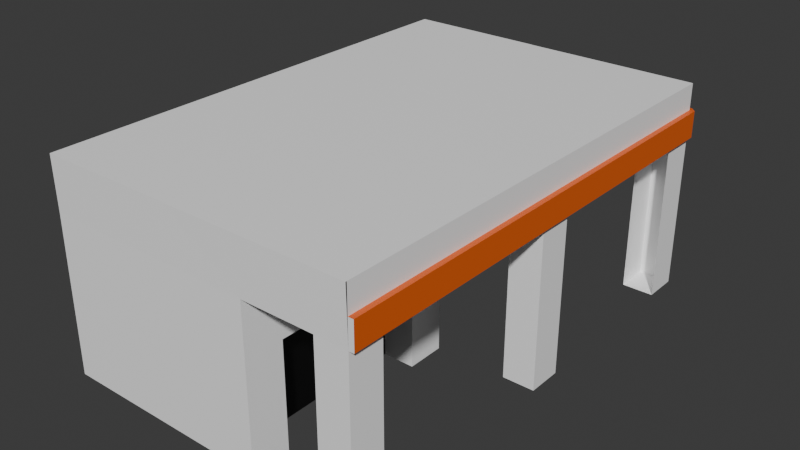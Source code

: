 # Source: Edificio-1.blend  (saved by Blender 4.5.87; exported with 4.5.12 LTS)
import bpy
from mathutils import Matrix  # noqa: F401  (used for matrix-valued properties, if any)

bpy.ops.wm.read_factory_settings(use_empty=True)
scene = bpy.context.scene
scene.name = 'Scene'

# ---- collections
col_collection = bpy.data.collections.new('Collection'); scene.collection.children.link(col_collection)

# ---- materials (node trees are filled in below, after node groups)
mat_base = bpy.data.materials.new('BASE')
mat_cartel = bpy.data.materials.new('Cartel')
mat_puerta = bpy.data.materials.new('Puerta')

# ---- material node trees
mat_base.use_nodes = True; mat_base.node_tree.nodes.clear()
_N = mat_base.node_tree.nodes; _L = mat_base.node_tree.links
n0 = _N.new('ShaderNodeBsdfPrincipled'); n0.name = 'Principled BSDF'; n0.location = (-200, 100)
n0.inputs[0].default_value = (1.0, 1.0, 1.0, 1.0)
n1 = _N.new('ShaderNodeOutputMaterial'); n1.name = 'Material Output'; n1.location = (200, 100)
_L.new(n0.outputs[0], n1.inputs[0])
n1.is_active_output = True
mat_cartel.use_nodes = True; mat_cartel.node_tree.nodes.clear()
_N = mat_cartel.node_tree.nodes; _L = mat_cartel.node_tree.links
n0 = _N.new('ShaderNodeBsdfPrincipled'); n0.name = 'Principled BSDF'; n0.location = (-200, 100)
n0.inputs[0].default_value = (0.8, 0.1243, 0.0112, 1.0)
n1 = _N.new('ShaderNodeOutputMaterial'); n1.name = 'Material Output'; n1.location = (200, 100)
_L.new(n0.outputs[0], n1.inputs[0])
n1.is_active_output = True
mat_puerta.use_nodes = True; mat_puerta.node_tree.nodes.clear()
_N = mat_puerta.node_tree.nodes; _L = mat_puerta.node_tree.links
n0 = _N.new('ShaderNodeBsdfPrincipled'); n0.name = 'Principled BSDF'; n0.location = (-200, 100)
n0.inputs[0].default_value = (0.0, 0.0, 0.0, 1.0)
n1 = _N.new('ShaderNodeOutputMaterial'); n1.name = 'Material Output'; n1.location = (200, 100)
_L.new(n0.outputs[0], n1.inputs[0])
n1.is_active_output = True

# ---- world
world_world = bpy.data.worlds.new('World'); scene.world = world_world
world_world.use_nodes = True; world_world.node_tree.nodes.clear()
_N = world_world.node_tree.nodes; _L = world_world.node_tree.links
n0 = _N.new('ShaderNodeOutputWorld'); n0.name = 'World Output'; n0.location = (200, 100)
n1 = _N.new('ShaderNodeBackground'); n1.name = 'Background'; n1.location = (-200, 100)
n1.inputs[0].default_value = (0.05088, 0.05088, 0.05088, 1.0)
_L.new(n1.outputs[0], n0.inputs[0])
n0.is_active_output = True
world_world.color = (0.05088, 0.05088, 0.05088)
world_world.sun_shadow_jitter_overblur = 0.0

# ---- meshes
me_plane = bpy.data.meshes.new('Plane')
me_plane.from_pydata([(-1.0, -1.0, 0.0), (1.0, -1.0, 0.0), (-1.0, 1.0, 0.0), (1.0, 1.0, 0.0), (0.8, -1.0, 0.0), (0.8, 1.0, 0.0), (-1.0, 0.8538, 0.0), (1.0, 0.8538, 0.0), (0.8, 0.8538, 0.0), (-0.7368, 0.8538, 0.0), (0.35, -1.0, 0.0), (-0.7368, 1.0, 0.0), (-1.0, 0.3903, 0.0), (-0.1225, 1.0, 0.0), (-0.1225, 0.8538, 0.0), (-0.1225, 0.3903, 0.0), (1.0, -0.02678, 0.0), (0.8, -0.02678, 0.0), (0.35, -0.02678, 0.0), (-0.1225, -0.02678, 0.0), (1.0, -0.854, 0.0), (0.8, -0.854, 0.0), (1.0, 0.1192, 0.0), (0.8, 0.1192, 0.0), (0.1138, 1.0, 0.0), (0.1138, 0.8538, 0.0), (1.0, -1.0, 1.0), (-1.0, 1.0, 1.0), (1.0, 1.0, 1.0), (0.8, -1.0, 1.0), (0.8, 1.0, 1.0), (-1.0, 0.8538, 1.0), (1.0, 0.8538, 1.0), (-0.7368, 0.8538, 1.0), (-0.7368, 1.0, 1.0), (-0.1225, 1.0, 1.0), (-0.1225, 0.8538, 1.0), (1.0, -0.02678, 1.0), (0.8, -0.02678, 1.0), (1.0, -0.854, 1.0), (0.8, -0.854, 1.0), (1.0, 0.1192, 1.0), (0.8, 0.1192, 1.0), (0.1138, 1.0, 1.0), (0.1138, 0.8538, 1.0), (0.8, 1.0, 1.0), (0.8, 0.8538, 1.0), (-1.0, -1.0, 1.0), (0.35, -1.0, 1.0), (-1.0, 0.3903, 1.0), (-0.1225, 0.3903, 1.0), (1.0, -1.0, 1.0), (0.35, -0.02678, 1.0), (-0.1225, -0.02678, 1.0), (1.0, 0.9954, 1.0), (-0.1225, 0.9954, 1.0), (-1.0, 0.997, 1.0), (-0.1225, 0.997, 1.0), (1.033, -1.0, 1.0), (1.033, 0.9954, 1.0), (1.0, 1.018, 1.0), (-0.1225, 1.018, 1.0), (-1.0, 1.019, 1.0), (-0.1225, 1.019, 1.0), (1.033, -1.0, 1.167), (1.033, 0.9954, 1.167), (1.0, 1.018, 1.167), (-0.1225, 1.018, 1.167), (-1.0, 1.019, 1.167), (-0.1225, 1.019, 1.167), (1.033, -1.0, 1.167), (1.033, 0.9954, 1.167), (1.0, 1.018, 1.167), (-0.1225, 1.018, 1.167), (-1.0, 1.019, 1.167), (-0.1225, 1.019, 1.167), (1.0, 0.9954, 1.167), (-0.1225, 0.9954, 1.167), (-1.0, 0.997, 1.167), (-0.1225, 0.997, 1.167), (1.0, -1.0, 1.167), (1.0, 0.9954, 1.167), (1.0, 0.9954, 1.167), (-0.1225, 0.9954, 1.167), (1.0, -1.0, 1.167), (1.0, 0.9954, 1.167), (-1.0, 0.997, 1.333), (-0.1225, 0.997, 1.333), (1.0, 0.9954, 1.333), (-0.1225, 0.9954, 1.333), (1.0, -1.0, 1.333), (1.0, 0.9954, 1.333), (-1.0, -1.003, 1.333), (-0.1225, -1.003, 1.333), (1.0, -1.005, 1.333), (-0.1225, -1.005, 1.333), (0.35, -0.8378, 0.0), (0.15, -0.189, 4.47e-09), (0.35, -0.189, 0.0), (0.35, -0.8378, 1.0), (0.35, -0.189, 1.0), (-0.5612, 0.997, 1.0), (-0.3419, 0.997, 1.0), (-0.7806, 0.997, 1.0), (-0.3419, 1.019, 1.0), (-0.5612, 1.019, 1.0), (0.35, -0.189, 0.6667), (0.15, -0.8378, 0.6667), (0.15, -0.8378, 4.47e-09), (0.35, -0.8378, 0.6667), (-0.7806, 1.019, 1.0), (-0.3419, 1.019, 1.167), (-0.5612, 1.019, 1.167), (-0.7806, 1.019, 1.167), (-0.3419, 1.019, 1.167), (-0.5612, 1.019, 1.167), (-0.7806, 1.019, 1.167), (0.15, -0.189, 0.6667)], [], [(8, 7, 3, 5), (14, 25, 24, 13), (6, 9, 11, 2), (4, 1, 20, 21), (17, 16, 22, 23), (14, 36, 35, 13), (1, 26, 29, 4), (11, 34, 33, 9), (21, 40, 39, 20), (3, 28, 32, 7), (22, 41, 37, 16), (2, 27, 34, 11), (16, 37, 38, 17), (13, 35, 43, 24), (5, 30, 28, 3), (23, 42, 41, 22), (24, 43, 44, 25), (6, 31, 27, 2), (20, 39, 26, 1), (8, 46, 45, 5), (51, 48, 99, 100, 52, 53, 55, 54), (15, 50, 53, 19), (54, 59, 58, 51), (102, 104, 63, 57), (55, 61, 60, 54), (54, 60, 59), (61, 67, 66, 60), (59, 65, 64, 58), (60, 66, 65, 59), (111, 69, 75, 114), (65, 64, 70, 71), (66, 65, 71, 72), (67, 66, 72, 73), (73, 77, 76, 72), (71, 81, 80, 70), (71, 72, 76, 81), (81, 80, 84, 85), (77, 76, 82, 83), (85, 91, 90, 84), (83, 89, 88, 82), (62, 74, 78, 56), (51, 58, 70, 80), (89, 95, 94, 88), (51, 94, 95, 48), (93, 92, 47, 48, 95), (47, 0, 10, 48), (106, 109, 107, 117), (109, 96, 108, 107), (97, 117, 107, 108), (109, 99, 48, 10, 96), (19, 53, 52, 18), (49, 50, 15, 12), (98, 106, 117, 97), (18, 52, 100, 106, 98), (106, 100, 99, 109), (92, 93, 87, 86), (86, 87, 79, 78), (78, 79, 75, 114, 115, 116, 74), (68, 113, 116, 74), (113, 112, 115, 116), (112, 111, 114, 115), (113, 112, 111, 69, 63, 104, 105, 110, 62, 68), (56, 62, 110, 103), (103, 110, 105, 101), (101, 105, 104, 102), (103, 101, 102, 57, 50, 49, 56)])
me_plane.polygons.foreach_set('material_index', [0, 0, 0, 0, 0, 0, 0, 0, 0, 0, 0, 0, 0, 0, 0, 0, 0, 0, 0, 0, 0, 0, 1, 0, 0, 0, 1, 1, 1, 0, 0, 0, 0, 1, 1, 1, 0, 0, 0, 0, 1, 0, 0, 0, 0, 0, 0, 0, 2, 0, 0, 0, 0, 0, 0, 0, 0, 1, 0, 0, 0, 1, 0, 0, 0, 0])
_uv = me_plane.uv_layers.new(name='UVMap')
_uv.uv.foreach_set('vector', [0.9, 0.9269, 1.0, 0.9269, 1.0, 1.0, 0.9, 1.0, 0.4387, 0.9269, 0.5569, 0.9269, 0.5569, 1.0, 0.4387, 1.0, 0.0, 0.9269, 0.1316, 0.9269, 0.1316, 1.0, 0.0, 1.0, 0.9, 0.0, 1.0, 0.0, 1.0, 0.07299, 0.9, 0.07299, 0.9, 0.4866, 1.0, 0.4866, 1.0, 0.5596, 0.9, 0.5596, 0.4387, 0.9269, 0.4387, 0.9269, 0.4387, 1.0, 0.4387, 1.0, 1.0, 0.0, 1.0, 0.0, 0.9, 0.0, 0.9, 0.0, 0.1316, 1.0, 0.1316, 1.0, 0.1316, 0.9269, 0.1316, 0.9269, 0.9, 0.07299, 0.9, 0.07299, 1.0, 0.07299, 1.0, 0.07299, 1.0, 1.0, 1.0, 1.0, 1.0, 0.9269, 1.0, 0.9269, 1.0, 0.5596, 1.0, 0.5596, 1.0, 0.4866, 1.0, 0.4866, 0.0, 1.0, 0.0, 1.0, 0.1316, 1.0, 0.1316, 1.0, 1.0, 0.4866, 1.0, 0.4866, 0.9, 0.4866, 0.9, 0.4866, 0.4387, 1.0, 0.4387, 1.0, 0.5569, 1.0, 0.5569, 1.0, 0.9, 1.0, 0.9, 1.0, 1.0, 1.0, 1.0, 1.0, 0.9, 0.5596, 0.9, 0.5596, 1.0, 0.5596, 1.0, 0.5596, 0.5569, 1.0, 0.5569, 1.0, 0.5569, 0.9269, 0.5569, 0.9269, 0.0, 0.9269, 0.0, 0.9269, 0.0, 1.0, 0.0, 1.0, 1.0, 0.07299, 1.0, 0.07299, 1.0, 0.0, 1.0, 0.0, 0.9, 0.9269, 0.9, 0.9269, 0.9, 1.0, 0.9, 1.0, 0.675, 0.0, 0.675, 0.0, 0.675, 0.0811, 0.675, 0.4055, 0.675, 0.4866, 0.4387, 0.4866, 0.4387, 0.4866, 0.675, 0.4866, 0.4387, 0.6952, 0.4387, 0.6952, 0.4387, 0.4866, 0.4387, 0.4866, 0.675, 0.4866, 0.675, 0.4866, 0.675, 0.0, 0.675, 0.0, 0.3291, 0.6952, 0.3291, 0.6952, 0.4387, 0.6952, 0.4387, 0.6952, 0.4387, 0.4866, 0.4387, 0.4866, 0.675, 0.4866, 0.675, 0.4866, 0.675, 0.4866, 0.675, 0.4866, 0.675, 0.4866, 0.4387, 0.4866, 0.4387, 0.4866, 0.675, 0.4866, 0.675, 0.4866, 0.675, 0.4866, 0.675, 0.4866, 0.675, 0.0, 0.675, 0.0, 0.675, 0.4866, 0.675, 0.4866, 0.675, 0.4866, 0.675, 0.4866, 0.3291, 0.6952, 0.4387, 0.6952, 0.4387, 0.6952, 0.3291, 0.6952, 0.675, 0.4866, 0.675, 0.0, 0.675, 0.0, 0.675, 0.4866, 0.675, 0.4866, 0.675, 0.4866, 0.675, 0.4866, 0.675, 0.4866, 0.4387, 0.4866, 0.675, 0.4866, 0.675, 0.4866, 0.4387, 0.4866, 0.4387, 0.4866, 0.4387, 0.4866, 0.675, 0.4866, 0.675, 0.4866, 0.675, 0.4866, 0.675, 0.4866, 0.675, 0.0, 0.675, 0.0, 0.675, 0.4866, 0.675, 0.4866, 0.675, 0.4866, 0.675, 0.4866, 0.675, 0.4866, 0.675, 0.0, 0.675, 0.0, 0.675, 0.4866, 0.4387, 0.4866, 0.675, 0.4866, 0.675, 0.4866, 0.4387, 0.4866, 0.675, 0.4866, 0.675, 0.4866, 0.675, 0.0, 0.675, 0.0, 0.4387, 0.4866, 0.4387, 0.4866, 0.675, 0.4866, 0.675, 0.4866, 0.0, 0.6952, 0.0, 0.6952, 0.0, 0.6952, 0.0, 0.6952, 0.675, 0.0, 0.675, 0.0, 0.675, 0.0, 0.675, 0.0, 0.4387, 0.4866, 0.4387, 0.4866, 0.675, 0.4866, 0.675, 0.4866, 0.675, 0.0, 0.675, 0.4866, 0.4387, 0.4866, 0.675, 0.0, 0.4387, 0.6952, 0.0, 0.6952, 0.0, 0.0, 0.675, 0.0, 0.4387, 0.4866, 0.0, 0.0, 0.0, 0.0, 0.675, 0.0, 0.675, 0.0, 0.675, 0.4055, 0.675, 0.0811, 0.675, 0.0811, 0.675, 0.4055, 0.675, 0.0811, 0.675, 0.0811, 0.675, 0.0811, 0.675, 0.0811, 0.675, 0.4055, 0.675, 0.4055, 0.675, 0.0811, 0.675, 0.0811, 0.675, 0.0811, 0.675, 0.0811, 0.675, 0.0, 0.675, 0.0, 0.675, 0.0811, 0.4387, 0.4866, 0.4387, 0.4866, 0.675, 0.4866, 0.675, 0.4866, 0.0, 0.6952, 0.4387, 0.6952, 0.4387, 0.6952, 0.0, 0.6952, 0.675, 0.4055, 0.675, 0.4055, 0.675, 0.4055, 0.675, 0.4055, 0.675, 0.4866, 0.675, 0.4866, 0.675, 0.4055, 0.675, 0.4055, 0.675, 0.4055, 0.675, 0.4055, 0.675, 0.4055, 0.675, 0.0811, 0.675, 0.0811, 0.0, 0.6952, 0.4387, 0.6952, 0.4387, 0.6952, 0.0, 0.6952, 0.0, 0.6952, 0.4387, 0.6952, 0.4387, 0.6952, 0.0, 0.6952, 0.0, 0.6952, 0.4387, 0.6952, 0.4387, 0.6952, 0.3291, 0.6952, 0.2194, 0.6952, 0.1097, 0.6952, 0.0, 0.6952, 0.0, 0.6952, 0.1097, 0.6952, 0.1097, 0.6952, 0.0, 0.6952, 0.1097, 0.6952, 0.2194, 0.6952, 0.2194, 0.6952, 0.1097, 0.6952, 0.2194, 0.6952, 0.3291, 0.6952, 0.3291, 0.6952, 0.2194, 0.6952, 0.1097, 0.6952, 0.2194, 0.6952, 0.3291, 0.6952, 0.4387, 0.6952, 0.4387, 0.6952, 0.3291, 0.6952, 0.2194, 0.6952, 0.1097, 0.6952, 0.0, 0.6952, 0.0, 0.6952, 0.0, 0.6952, 0.0, 0.6952, 0.1097, 0.6952, 0.1097, 0.6952, 0.1097, 0.6952, 0.1097, 0.6952, 0.2194, 0.6952, 0.2194, 0.6952, 0.2194, 0.6952, 0.2194, 0.6952, 0.3291, 0.6952, 0.3291, 0.6952, 0.1097, 0.6952, 0.2194, 0.6952, 0.3291, 0.6952, 0.4387, 0.6952, 0.4387, 0.6952, 0.0, 0.6952, 0.0, 0.6952])
me_plane.materials.append(mat_base)
me_plane.materials.append(mat_cartel)
me_plane.materials.append(mat_puerta)
me_plane.update()

# ---- objects
ob_plane = bpy.data.objects.new('Plane', me_plane)

# ---- transforms, parenting, visibility, modifiers, constraints
ob_plane.location = (0.0, 0.0, 0.0)
ob_plane.scale = (3.0, 4.5, 3.0)

# ---- collection membership
col_collection.objects.link(ob_plane)

# ---- scene / render settings (as saved in the file)
scene.frame_start = 1; scene.frame_end = 250; scene.frame_set(1)
scene.render.engine = 'BLENDER_EEVEE_NEXT'
bpy.context.view_layer.update()

# ---- added for rendering (the .blend has no active camera and no usable light): camera, sun
cam_auto = bpy.data.cameras.new('AutoCamera')
cam_auto.lens = 50.0
cam_auto.sensor_width = 36.0
cam_auto.clip_end = 1000.0
ob_auto_camera = bpy.data.objects.new('AutoCamera', cam_auto)
scene.collection.objects.link(ob_auto_camera)
ob_auto_camera.location = (10.8457, -12.9218, 10.6365)
ob_auto_camera.rotation_euler = (1.09748, -7.21219e-08, 0.694738)
scene.camera = ob_auto_camera
light_auto_sun = bpy.data.lights.new('AutoSun', 'SUN')
light_auto_sun.energy = 3.0
light_auto_sun.angle = 0.0523599
ob_auto_sun = bpy.data.objects.new('AutoSun', light_auto_sun)
scene.collection.objects.link(ob_auto_sun)
ob_auto_sun.rotation_euler = (0.872665, 0.174533, 0.523599)
bpy.context.view_layer.update()
